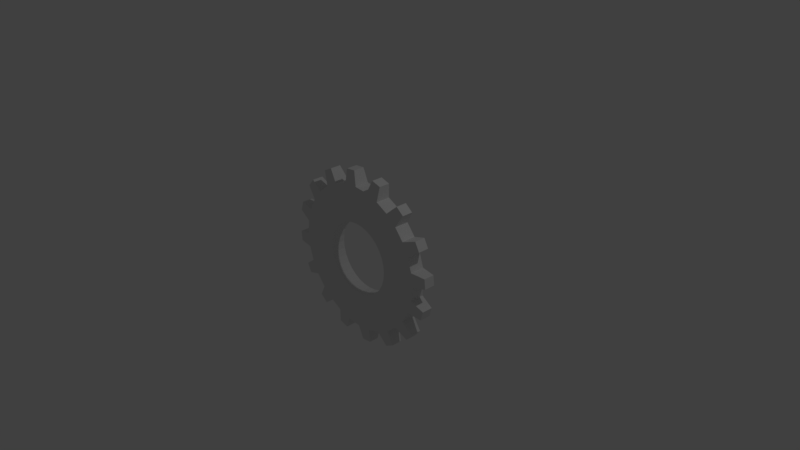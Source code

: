 # Source: Gear1.blend  (saved by Blender 2.79.0; exported with 4.5.12 LTS)
import bpy
from mathutils import Matrix  # noqa: F401  (used for matrix-valued properties, if any)

bpy.ops.wm.read_factory_settings(use_empty=True)
scene = bpy.context.scene
scene.name = 'Scene'

# ---- collections
col_collection_1 = bpy.data.collections.new('Collection 1'); scene.collection.children.link(col_collection_1)

# ---- world
world_world = bpy.data.worlds.new('World'); scene.world = world_world
world_world.color = (0.05088, 0.05088, 0.05088)
world_world.use_sun_shadow = False
world_world.sun_shadow_jitter_overblur = 0.0
world_world.cycles.sampling_method = 'MANUAL'

# ---- cameras
cam_camera = bpy.data.cameras.new('Camera')
cam_camera.clip_end = 100.0
cam_camera.lens = 35.0
cam_camera.sensor_width = 32.0
cam_camera.sensor_height = 18.0
cam_camera.ortho_scale = 7.314
cam_camera.dof.focus_distance = 0.0
cam_camera.dof.aperture_fstop = 128.0

# ---- lights
light_lamp = bpy.data.lights.new('Lamp', 'POINT')
light_lamp.transmission_factor = 0.0
light_lamp.cutoff_distance = 30.0
light_lamp.energy = 100.0
light_lamp.shadow_buffer_clip_start = 1.001
light_lamp.shadow_soft_size = 0.1
light_lamp.shadow_maximum_resolution = 0.006
light_lamp.use_absolute_resolution = True

# ---- meshes
me_circle_002 = bpy.data.meshes.new('Circle.002')
me_circle_002.from_pydata([(0.0, 1.0, 0.0), (0.1951, 0.9808, 0.0), (-5.937e-08, 0.5, 0.0), (0.09754, 0.4904, 0.0), (-0.04887, 1.196, 0.025), (-0.1854, 1.183, 0.025), (0.0, 1.0, 0.2), (0.1951, 0.9808, 0.2), (-5.937e-08, 0.5, 0.2), (0.09754, 0.4904, 0.2), (-0.04887, 1.196, 0.175), (-0.1854, 1.183, 0.175), (0.3827, 0.9239, 0.0), (0.5556, 0.8315, 0.0), (0.1913, 0.4619, 0.0), (0.2778, 0.4157, 0.0), (0.4126, 1.124, 0.025), (0.2813, 1.164, 0.025), (0.3827, 0.9239, 0.2), (0.5556, 0.8315, 0.2), (0.1913, 0.4619, 0.2), (0.2778, 0.4157, 0.2), (0.4126, 1.124, 0.175), (0.2813, 1.164, 0.175), (0.7071, 0.7071, 0.0), (0.3536, 0.3536, 0.0), (0.8113, 0.8804, 0.025), (0.7052, 0.9674, 0.025), (0.7071, 0.7071, 0.2), (0.3536, 0.3536, 0.2), (0.8113, 0.8804, 0.175), (0.7052, 0.9674, 0.175), (0.9239, 0.3827, 0.0), (0.8315, 0.5556, 0.0), (0.4619, 0.1913, 0.0), (0.4157, 0.2778, 0.0), (1.086, 0.5029, 0.025), (1.022, 0.6239, 0.025), (0.9239, 0.3827, 0.2), (0.8315, 0.5556, 0.2), (0.4619, 0.1913, 0.2), (0.4157, 0.2778, 0.2), (1.086, 0.5029, 0.175), (1.022, 0.6239, 0.175), (1.0, -1.49e-07, 0.0), (0.9808, 0.1951, 0.0), (0.5, -1.513e-08, 0.0), (0.4904, 0.09755, 0.0), (1.196, 0.04887, 0.025), (1.183, 0.1854, 0.025), (1.0, -1.49e-07, 0.2), (0.9808, 0.1951, 0.2), (0.5, -1.513e-08, 0.2), (0.4904, 0.09755, 0.2), (1.196, 0.04887, 0.175), (1.183, 0.1854, 0.175), (0.9239, -0.3827, 0.0), (0.9808, -0.1951, 0.0), (0.4619, -0.1913, 0.0), (0.4904, -0.09755, 0.0), (1.124, -0.4126, 0.025), (1.164, -0.2813, 0.025), (0.9239, -0.3827, 0.2), (0.9808, -0.1951, 0.2), (0.4619, -0.1913, 0.2), (0.4904, -0.09755, 0.2), (1.124, -0.4126, 0.175), (1.164, -0.2813, 0.175), (0.7071, -0.7071, 0.0), (0.8315, -0.5556, 0.0), (0.3536, -0.3536, 0.0), (0.4157, -0.2778, 0.0), (0.8804, -0.8113, 0.025), (0.9674, -0.7052, 0.025), (0.7071, -0.7071, 0.2), (0.8315, -0.5556, 0.2), (0.3536, -0.3536, 0.2), (0.4157, -0.2778, 0.2), (0.8804, -0.8113, 0.175), (0.9674, -0.7052, 0.175), (0.3827, -0.9239, 0.0), (0.5556, -0.8315, 0.0), (0.1913, -0.4619, 0.0), (0.2778, -0.4157, 0.0), (0.5029, -1.086, 0.025), (0.6239, -1.022, 0.025), (0.3827, -0.9239, 0.2), (0.5556, -0.8315, 0.2), (0.1913, -0.4619, 0.2), (0.2778, -0.4157, 0.2), (0.5029, -1.086, 0.175), (0.6239, -1.022, 0.175), (-3.576e-07, -1.0, 0.0), (0.1951, -0.9808, 0.0), (-1.194e-07, -0.5, 0.0), (0.09755, -0.4904, 0.0), (0.04887, -1.196, 0.025), (0.1854, -1.183, 0.025), (-3.576e-07, -1.0, 0.2), (0.1951, -0.9808, 0.2), (-1.194e-07, -0.5, 0.2), (0.09755, -0.4904, 0.2), (0.04887, -1.196, 0.175), (0.1854, -1.183, 0.175), (-0.3827, -0.9239, 0.0), (-0.1951, -0.9808, 0.0), (-0.1913, -0.4619, 0.0), (-0.09755, -0.4904, 0.0), (-0.4126, -1.124, 0.025), (-0.2813, -1.164, 0.025), (-0.3827, -0.9239, 0.2), (-0.1951, -0.9808, 0.2), (-0.1913, -0.4619, 0.2), (-0.09755, -0.4904, 0.2), (-0.4126, -1.124, 0.175), (-0.2813, -1.164, 0.175), (-0.7071, -0.7071, 0.0), (-0.5556, -0.8315, 0.0), (-0.8315, -0.5556, 0.0), (-0.3536, -0.3536, 0.0), (-0.2778, -0.4157, 0.0), (-0.4157, -0.2778, 0.0), (-0.8113, -0.8804, 0.025), (-0.7052, -0.9674, 0.025), (-0.7071, -0.7071, 0.2), (-0.5556, -0.8315, 0.2), (-0.8315, -0.5556, 0.2), (-0.3536, -0.3536, 0.2), (-0.2778, -0.4157, 0.2), (-0.4157, -0.2778, 0.2), (-0.8113, -0.8804, 0.175), (-0.7052, -0.9674, 0.175), (-0.9239, -0.3827, 0.0), (-0.9808, -0.1951, 0.0), (-0.4619, -0.1913, 0.0), (-0.4904, -0.09755, 0.0), (-1.086, -0.5029, 0.025), (-1.022, -0.6239, 0.025), (-0.9239, -0.3827, 0.2), (-0.9808, -0.1951, 0.2), (-0.4619, -0.1913, 0.2), (-0.4904, -0.09755, 0.2), (-1.086, -0.5029, 0.175), (-1.022, -0.6239, 0.175), (-1.0, 5.066e-07, 0.0), (-0.9808, 0.1951, 0.0), (-0.5, 1.939e-07, 0.0), (-0.4904, 0.09754, 0.0), (-1.196, -0.04887, 0.025), (-1.183, -0.1854, 0.025), (-1.0, 5.066e-07, 0.2), (-0.9808, 0.1951, 0.2), (-0.5, 1.939e-07, 0.2), (-0.4904, 0.09754, 0.2), (-1.196, -0.04887, 0.175), (-1.183, -0.1854, 0.175), (-0.9239, 0.3827, 0.0), (-0.8315, 0.5556, 0.0), (-0.4619, 0.1913, 0.0), (-0.4157, 0.2778, 0.0), (-1.124, 0.4126, 0.025), (-1.164, 0.2813, 0.025), (-0.9239, 0.3827, 0.2), (-0.8315, 0.5556, 0.2), (-0.4619, 0.1913, 0.2), (-0.4157, 0.2778, 0.2), (-1.124, 0.4126, 0.175), (-1.164, 0.2813, 0.175), (-0.7071, 0.7071, 0.0), (-0.5556, 0.8315, 0.0), (-0.3536, 0.3536, 0.0), (-0.2778, 0.4157, 0.0), (-0.8804, 0.8113, 0.025), (-0.9674, 0.7052, 0.025), (-0.7071, 0.7071, 0.2), (-0.5556, 0.8315, 0.2), (-0.3536, 0.3536, 0.2), (-0.2778, 0.4157, 0.2), (-0.8804, 0.8113, 0.175), (-0.9674, 0.7052, 0.175), (-0.3827, 0.9239, 0.0), (-0.1951, 0.9808, 0.0), (-0.1913, 0.4619, 0.0), (-0.09755, 0.4904, 0.0), (-0.5029, 1.086, 0.025), (-0.6239, 1.022, 0.025), (-0.3827, 0.9239, 0.2), (-0.1951, 0.9808, 0.2), (-0.1913, 0.4619, 0.2), (-0.09755, 0.4904, 0.2), (-0.5029, 1.086, 0.175), (-0.6239, 1.022, 0.175)], [], [(181, 0, 2, 183), (7, 6, 8, 9), (0, 181, 5, 4), (3, 9, 8, 2), (2, 8, 189, 183), (6, 10, 11, 187), (4, 10, 6, 0), (1, 3, 2, 0), (181, 187, 11, 5), (4, 5, 11, 10), (6, 187, 189, 8), (1, 0, 6, 7), (1, 12, 14, 3), (19, 18, 20, 21), (12, 1, 17, 16), (15, 21, 20, 14), (14, 20, 9, 3), (18, 22, 23, 7), (16, 22, 18, 12), (13, 15, 14, 12), (1, 7, 23, 17), (16, 17, 23, 22), (18, 7, 9, 20), (13, 12, 18, 19), (13, 24, 25, 15), (39, 28, 29, 41), (24, 13, 27, 26), (35, 41, 29, 25), (25, 29, 21, 15), (28, 30, 31, 19), (26, 30, 28, 24), (33, 35, 25, 24), (13, 19, 31, 27), (26, 27, 31, 30), (28, 19, 21, 29), (33, 24, 28, 39), (33, 32, 34, 35), (51, 38, 40, 53), (32, 33, 37, 36), (47, 53, 40, 34), (34, 40, 41, 35), (38, 42, 43, 39), (36, 42, 38, 32), (45, 47, 34, 32), (33, 39, 43, 37), (36, 37, 43, 42), (38, 39, 41, 40), (45, 32, 38, 51), (45, 44, 46, 47), (63, 50, 52, 65), (44, 45, 49, 48), (59, 65, 52, 46), (46, 52, 53, 47), (50, 54, 55, 51), (48, 54, 50, 44), (57, 59, 46, 44), (45, 51, 55, 49), (48, 49, 55, 54), (50, 51, 53, 52), (57, 44, 50, 63), (57, 56, 58, 59), (75, 62, 64, 77), (56, 57, 61, 60), (71, 77, 64, 58), (58, 64, 65, 59), (62, 66, 67, 63), (60, 66, 62, 56), (69, 71, 58, 56), (57, 63, 67, 61), (60, 61, 67, 66), (62, 63, 65, 64), (69, 56, 62, 75), (69, 68, 70, 71), (87, 74, 76, 89), (68, 69, 73, 72), (83, 89, 76, 70), (70, 76, 77, 71), (74, 78, 79, 75), (72, 78, 74, 68), (81, 83, 70, 68), (69, 75, 79, 73), (72, 73, 79, 78), (74, 75, 77, 76), (81, 68, 74, 87), (81, 80, 82, 83), (99, 86, 88, 101), (80, 81, 85, 84), (95, 101, 88, 82), (82, 88, 89, 83), (86, 90, 91, 87), (84, 90, 86, 80), (93, 95, 82, 80), (81, 87, 91, 85), (84, 85, 91, 90), (86, 87, 89, 88), (93, 80, 86, 99), (93, 92, 94, 95), (111, 98, 100, 113), (92, 93, 97, 96), (107, 113, 100, 94), (94, 100, 101, 95), (98, 102, 103, 99), (96, 102, 98, 92), (105, 107, 94, 92), (93, 99, 103, 97), (96, 97, 103, 102), (98, 99, 101, 100), (105, 92, 98, 111), (105, 104, 106, 107), (125, 110, 112, 128), (104, 105, 109, 108), (120, 128, 112, 106), (106, 112, 113, 107), (110, 114, 115, 111), (108, 114, 110, 104), (117, 120, 106, 104), (105, 111, 115, 109), (108, 109, 115, 114), (110, 111, 113, 112), (117, 104, 110, 125), (117, 116, 119, 120), (126, 124, 127, 129), (116, 117, 123, 122), (121, 129, 127, 119), (119, 127, 128, 120), (124, 130, 131, 125), (122, 130, 124, 116), (118, 121, 119, 116), (117, 125, 131, 123), (122, 123, 131, 130), (124, 125, 128, 127), (118, 116, 124, 126), (118, 132, 134, 121), (139, 138, 140, 141), (132, 118, 137, 136), (135, 141, 140, 134), (134, 140, 129, 121), (138, 142, 143, 126), (136, 142, 138, 132), (133, 135, 134, 132), (118, 126, 143, 137), (136, 137, 143, 142), (138, 126, 129, 140), (133, 132, 138, 139), (133, 144, 146, 135), (151, 150, 152, 153), (144, 133, 149, 148), (147, 153, 152, 146), (146, 152, 141, 135), (150, 154, 155, 139), (148, 154, 150, 144), (145, 147, 146, 144), (133, 139, 155, 149), (148, 149, 155, 154), (150, 139, 141, 152), (145, 144, 150, 151), (145, 156, 158, 147), (163, 162, 164, 165), (156, 145, 161, 160), (159, 165, 164, 158), (158, 164, 153, 147), (162, 166, 167, 151), (160, 166, 162, 156), (157, 159, 158, 156), (145, 151, 167, 161), (160, 161, 167, 166), (162, 151, 153, 164), (157, 156, 162, 163), (157, 168, 170, 159), (175, 174, 176, 177), (168, 157, 173, 172), (171, 177, 176, 170), (170, 176, 165, 159), (174, 178, 179, 163), (172, 178, 174, 168), (169, 171, 170, 168), (157, 163, 179, 173), (172, 173, 179, 178), (174, 163, 165, 176), (169, 168, 174, 175), (169, 180, 182, 171), (187, 186, 188, 189), (180, 169, 185, 184), (183, 189, 188, 182), (182, 188, 177, 171), (186, 190, 191, 175), (184, 190, 186, 180), (181, 183, 182, 180), (169, 175, 191, 185), (184, 185, 191, 190), (186, 175, 177, 188), (181, 180, 186, 187)])
_uv = me_circle_002.uv_layers.new(name='UVMap')
_uv.uv.foreach_set('vector', [0.0, 0.238, 0.2128, 0.2169, 0.2127, 0.7669, 0.1063, 0.7775, 0.4255, 0.238, 0.6383, 0.2169, 0.6384, 0.7669, 0.532, 0.7775, 0.2128, 0.2169, 0.0, 0.238, 0.01046, 0.01479, 0.1594, 0.0, 0.4362, 0.9976, 0.4362, 0.7775, 0.5426, 0.7775, 0.5426, 0.9976, 0.5426, 0.9976, 0.5426, 0.7775, 0.649, 0.7775, 0.649, 0.9976, 0.6383, 0.2169, 0.6917, 0.0, 0.8406, 0.01479, 0.8511, 0.238, 0.2454, 0.7775, 0.409, 0.7775, 0.4362, 1.0, 0.2181, 1.0, 0.4255, 0.238, 0.3191, 0.7775, 0.2127, 0.7669, 0.2128, 0.2169, 0.2181, 1.0, 0.0, 1.0, 0.02727, 0.7775, 0.1909, 0.7775, 1.0, 0.1651, 0.8511, 0.1651, 0.8511, 1.312e-07, 1.0, 0.0, 0.6383, 0.2169, 0.8511, 0.238, 0.7448, 0.7775, 0.6384, 0.7669, 0.8618, 0.9976, 0.649, 0.9976, 0.649, 0.7775, 0.8618, 0.7775, 0.0, 0.238, 0.2128, 0.2169, 0.2127, 0.7669, 0.1063, 0.7775, 0.4255, 0.238, 0.6383, 0.2169, 0.6384, 0.7669, 0.532, 0.7775, 0.2128, 0.2169, 0.0, 0.238, 0.01046, 0.01479, 0.1594, 0.0, 0.4362, 0.9976, 0.4362, 0.7775, 0.5426, 0.7775, 0.5426, 0.9976, 0.5426, 0.9976, 0.5426, 0.7775, 0.649, 0.7775, 0.649, 0.9976, 0.6383, 0.2169, 0.6917, 0.0, 0.8406, 0.01479, 0.8511, 0.238, 0.2454, 0.7775, 0.409, 0.7775, 0.4362, 1.0, 0.2181, 1.0, 0.4255, 0.238, 0.3191, 0.7775, 0.2127, 0.7669, 0.2128, 0.2169, 0.2181, 1.0, 0.0, 1.0, 0.02727, 0.7775, 0.1909, 0.7775, 1.0, 0.1651, 0.8511, 0.1651, 0.8511, 1.312e-07, 1.0, 0.0, 0.6383, 0.2169, 0.8511, 0.238, 0.7448, 0.7775, 0.6384, 0.7669, 0.8618, 0.9976, 0.649, 0.9976, 0.649, 0.7775, 0.8618, 0.7775, 0.0, 0.238, 0.2128, 0.2169, 0.2127, 0.7669, 0.1063, 0.7775, 0.4255, 0.238, 0.6383, 0.2169, 0.6384, 0.7669, 0.532, 0.7775, 0.2128, 0.2169, 0.0, 0.238, 0.01046, 0.01479, 0.1594, 0.0, 0.4362, 0.9976, 0.4362, 0.7775, 0.5426, 0.7775, 0.5426, 0.9976, 0.5426, 0.9976, 0.5426, 0.7775, 0.649, 0.7775, 0.649, 0.9976, 0.6383, 0.2169, 0.6917, 0.0, 0.8406, 0.01479, 0.8511, 0.238, 0.2454, 0.7775, 0.409, 0.7775, 0.4362, 1.0, 0.2181, 1.0, 0.4255, 0.238, 0.3191, 0.7775, 0.2127, 0.7669, 0.2128, 0.2169, 0.2181, 1.0, 0.0, 1.0, 0.02727, 0.7775, 0.1909, 0.7775, 1.0, 0.1651, 0.8511, 0.1651, 0.8511, 1.312e-07, 1.0, 0.0, 0.6383, 0.2169, 0.8511, 0.238, 0.7448, 0.7775, 0.6384, 0.7669, 0.8618, 0.9976, 0.649, 0.9976, 0.649, 0.7775, 0.8618, 0.7775, 0.0, 0.238, 0.2128, 0.2169, 0.2127, 0.7669, 0.1063, 0.7775, 0.4255, 0.238, 0.6383, 0.2169, 0.6384, 0.7669, 0.532, 0.7775, 0.2128, 0.2169, 0.0, 0.238, 0.01046, 0.01479, 0.1594, 0.0, 0.4362, 0.9976, 0.4362, 0.7775, 0.5426, 0.7775, 0.5426, 0.9976, 0.5426, 0.9976, 0.5426, 0.7775, 0.649, 0.7775, 0.649, 0.9976, 0.6383, 0.2169, 0.6917, 0.0, 0.8406, 0.01479, 0.8511, 0.238, 0.2454, 0.7775, 0.409, 0.7775, 0.4362, 1.0, 0.2181, 1.0, 0.4255, 0.238, 0.3191, 0.7775, 0.2127, 0.7669, 0.2128, 0.2169, 0.2181, 1.0, 0.0, 1.0, 0.02727, 0.7775, 0.1909, 0.7775, 1.0, 0.1651, 0.8511, 0.1651, 0.8511, 1.312e-07, 1.0, 0.0, 0.6383, 0.2169, 0.8511, 0.238, 0.7448, 0.7775, 0.6384, 0.7669, 0.8618, 0.9976, 0.649, 0.9976, 0.649, 0.7775, 0.8618, 0.7775, 0.0, 0.238, 0.2128, 0.2169, 0.2127, 0.7669, 0.1063, 0.7775, 0.4255, 0.238, 0.6383, 0.2169, 0.6384, 0.7669, 0.532, 0.7775, 0.2128, 0.2169, 0.0, 0.238, 0.01046, 0.01479, 0.1594, 0.0, 0.4362, 0.9976, 0.4362, 0.7775, 0.5426, 0.7775, 0.5426, 0.9976, 0.5426, 0.9976, 0.5426, 0.7775, 0.649, 0.7775, 0.649, 0.9976, 0.6383, 0.2169, 0.6917, 0.0, 0.8406, 0.01479, 0.8511, 0.238, 0.2454, 0.7775, 0.409, 0.7775, 0.4362, 1.0, 0.2181, 1.0, 0.4255, 0.238, 0.3191, 0.7775, 0.2127, 0.7669, 0.2128, 0.2169, 0.2181, 1.0, 0.0, 1.0, 0.02727, 0.7775, 0.1909, 0.7775, 1.0, 0.1651, 0.8511, 0.1651, 0.8511, 1.312e-07, 1.0, 0.0, 0.6383, 0.2169, 0.8511, 0.238, 0.7448, 0.7775, 0.6384, 0.7669, 0.8618, 0.9976, 0.649, 0.9976, 0.649, 0.7775, 0.8618, 0.7775, 0.0, 0.238, 0.2128, 0.2169, 0.2127, 0.7669, 0.1063, 0.7775, 0.4255, 0.238, 0.6383, 0.2169, 0.6384, 0.7669, 0.532, 0.7775, 0.2128, 0.2169, 0.0, 0.238, 0.01046, 0.01479, 0.1594, 0.0, 0.4362, 0.9976, 0.4362, 0.7775, 0.5426, 0.7775, 0.5426, 0.9976, 0.5426, 0.9976, 0.5426, 0.7775, 0.649, 0.7775, 0.649, 0.9976, 0.6383, 0.2169, 0.6917, 0.0, 0.8406, 0.01479, 0.8511, 0.238, 0.2454, 0.7775, 0.409, 0.7775, 0.4362, 1.0, 0.2181, 1.0, 0.4255, 0.238, 0.3191, 0.7775, 0.2127, 0.7669, 0.2128, 0.2169, 0.2181, 1.0, 0.0, 1.0, 0.02727, 0.7775, 0.1909, 0.7775, 1.0, 0.1651, 0.8511, 0.1651, 0.8511, 1.312e-07, 1.0, 0.0, 0.6383, 0.2169, 0.8511, 0.238, 0.7448, 0.7775, 0.6384, 0.7669, 0.8618, 0.9976, 0.649, 0.9976, 0.649, 0.7775, 0.8618, 0.7775, 0.0, 0.238, 0.2128, 0.2169, 0.2127, 0.7669, 0.1063, 0.7775, 0.4255, 0.238, 0.6383, 0.2169, 0.6384, 0.7669, 0.532, 0.7775, 0.2128, 0.2169, 0.0, 0.238, 0.01046, 0.01479, 0.1594, 0.0, 0.4362, 0.9976, 0.4362, 0.7775, 0.5426, 0.7775, 0.5426, 0.9976, 0.5426, 0.9976, 0.5426, 0.7775, 0.649, 0.7775, 0.649, 0.9976, 0.6383, 0.2169, 0.6917, 0.0, 0.8406, 0.01479, 0.8511, 0.238, 0.2454, 0.7775, 0.409, 0.7775, 0.4362, 1.0, 0.2181, 1.0, 0.4255, 0.238, 0.3191, 0.7775, 0.2127, 0.7669, 0.2128, 0.2169, 0.2181, 1.0, 0.0, 1.0, 0.02727, 0.7775, 0.1909, 0.7775, 1.0, 0.1651, 0.8511, 0.1651, 0.8511, 1.312e-07, 1.0, 0.0, 0.6383, 0.2169, 0.8511, 0.238, 0.7448, 0.7775, 0.6384, 0.7669, 0.8618, 0.9976, 0.649, 0.9976, 0.649, 0.7775, 0.8618, 0.7775, 0.0, 0.238, 0.2128, 0.2169, 0.2127, 0.7669, 0.1063, 0.7775, 0.4255, 0.238, 0.6383, 0.2169, 0.6384, 0.7669, 0.532, 0.7775, 0.2128, 0.2169, 0.0, 0.238, 0.01046, 0.01479, 0.1594, 0.0, 0.4362, 0.9976, 0.4362, 0.7775, 0.5426, 0.7775, 0.5426, 0.9976, 0.5426, 0.9976, 0.5426, 0.7775, 0.649, 0.7775, 0.649, 0.9976, 0.6383, 0.2169, 0.6917, 0.0, 0.8406, 0.01479, 0.8511, 0.238, 0.2454, 0.7775, 0.409, 0.7775, 0.4362, 1.0, 0.2181, 1.0, 0.4255, 0.238, 0.3191, 0.7775, 0.2127, 0.7669, 0.2128, 0.2169, 0.2181, 1.0, 0.0, 1.0, 0.02727, 0.7775, 0.1909, 0.7775, 1.0, 0.1651, 0.8511, 0.1651, 0.8511, 1.312e-07, 1.0, 0.0, 0.6383, 0.2169, 0.8511, 0.238, 0.7448, 0.7775, 0.6384, 0.7669, 0.8618, 0.9976, 0.649, 0.9976, 0.649, 0.7775, 0.8618, 0.7775, 0.0, 0.238, 0.2128, 0.2169, 0.2127, 0.7669, 0.1063, 0.7775, 0.4255, 0.238, 0.6383, 0.2169, 0.6384, 0.7669, 0.532, 0.7775, 0.2128, 0.2169, 0.0, 0.238, 0.01046, 0.01479, 0.1594, 0.0, 0.4362, 0.9976, 0.4362, 0.7775, 0.5426, 0.7775, 0.5426, 0.9976, 0.5426, 0.9976, 0.5426, 0.7775, 0.649, 0.7775, 0.649, 0.9976, 0.6383, 0.2169, 0.6917, 0.0, 0.8406, 0.01479, 0.8511, 0.238, 0.2454, 0.7775, 0.409, 0.7775, 0.4362, 1.0, 0.2181, 1.0, 0.4255, 0.238, 0.3191, 0.7775, 0.2127, 0.7669, 0.2128, 0.2169, 0.2181, 1.0, 0.0, 1.0, 0.02727, 0.7775, 0.1909, 0.7775, 1.0, 0.1651, 0.8511, 0.1651, 0.8511, 1.312e-07, 1.0, 0.0, 0.6383, 0.2169, 0.8511, 0.238, 0.7448, 0.7775, 0.6384, 0.7669, 0.8618, 0.9976, 0.649, 0.9976, 0.649, 0.7775, 0.8618, 0.7775, 0.0, 0.238, 0.2128, 0.2169, 0.2127, 0.7669, 0.1063, 0.7775, 0.4255, 0.238, 0.6383, 0.2169, 0.6384, 0.7669, 0.532, 0.7775, 0.2128, 0.2169, 0.0, 0.238, 0.01046, 0.01479, 0.1594, 0.0, 0.4362, 0.9976, 0.4362, 0.7775, 0.5426, 0.7775, 0.5426, 0.9976, 0.5426, 0.9976, 0.5426, 0.7775, 0.649, 0.7775, 0.649, 0.9976, 0.6383, 0.2169, 0.6917, 0.0, 0.8406, 0.01479, 0.8511, 0.238, 0.2454, 0.7775, 0.409, 0.7775, 0.4362, 1.0, 0.2181, 1.0, 0.4255, 0.238, 0.3191, 0.7775, 0.2127, 0.7669, 0.2128, 0.2169, 0.2181, 1.0, 0.0, 1.0, 0.02727, 0.7775, 0.1909, 0.7775, 1.0, 0.1651, 0.8511, 0.1651, 0.8511, 1.312e-07, 1.0, 0.0, 0.6383, 0.2169, 0.8511, 0.238, 0.7448, 0.7775, 0.6384, 0.7669, 0.8618, 0.9976, 0.649, 0.9976, 0.649, 0.7775, 0.8618, 0.7775, 0.0, 0.238, 0.2128, 0.2169, 0.2127, 0.7669, 0.1063, 0.7775, 0.4255, 0.238, 0.6383, 0.2169, 0.6384, 0.7669, 0.532, 0.7775, 0.2128, 0.2169, 0.0, 0.238, 0.01046, 0.01479, 0.1594, 0.0, 0.4362, 0.9976, 0.4362, 0.7775, 0.5426, 0.7775, 0.5426, 0.9976, 0.5426, 0.9976, 0.5426, 0.7775, 0.649, 0.7775, 0.649, 0.9976, 0.6383, 0.2169, 0.6917, 0.0, 0.8406, 0.01479, 0.8511, 0.238, 0.2454, 0.7775, 0.409, 0.7775, 0.4362, 1.0, 0.2181, 1.0, 0.4255, 0.238, 0.3191, 0.7775, 0.2127, 0.7669, 0.2128, 0.2169, 0.2181, 1.0, 0.0, 1.0, 0.02727, 0.7775, 0.1909, 0.7775, 1.0, 0.1651, 0.8511, 0.1651, 0.8511, 1.312e-07, 1.0, 0.0, 0.6383, 0.2169, 0.8511, 0.238, 0.7448, 0.7775, 0.6384, 0.7669, 0.8618, 0.9976, 0.649, 0.9976, 0.649, 0.7775, 0.8618, 0.7775, 0.0, 0.238, 0.2128, 0.2169, 0.2127, 0.7669, 0.1063, 0.7775, 0.4255, 0.238, 0.6383, 0.2169, 0.6384, 0.7669, 0.532, 0.7775, 0.2128, 0.2169, 0.0, 0.238, 0.01046, 0.01479, 0.1594, 0.0, 0.4362, 0.9976, 0.4362, 0.7775, 0.5426, 0.7775, 0.5426, 0.9976, 0.5426, 0.9976, 0.5426, 0.7775, 0.649, 0.7775, 0.649, 0.9976, 0.6383, 0.2169, 0.6917, 0.0, 0.8406, 0.01479, 0.8511, 0.238, 0.2454, 0.7775, 0.409, 0.7775, 0.4362, 1.0, 0.2181, 1.0, 0.4255, 0.238, 0.3191, 0.7775, 0.2127, 0.7669, 0.2128, 0.2169, 0.2181, 1.0, 0.0, 1.0, 0.02727, 0.7775, 0.1909, 0.7775, 1.0, 0.1651, 0.8511, 0.1651, 0.8511, 1.312e-07, 1.0, 0.0, 0.6383, 0.2169, 0.8511, 0.238, 0.7448, 0.7775, 0.6384, 0.7669, 0.8618, 0.9976, 0.649, 0.9976, 0.649, 0.7775, 0.8618, 0.7775, 0.0, 0.238, 0.2128, 0.2169, 0.2127, 0.7669, 0.1063, 0.7775, 0.4255, 0.238, 0.6383, 0.2169, 0.6384, 0.7669, 0.532, 0.7775, 0.2128, 0.2169, 0.0, 0.238, 0.01046, 0.01479, 0.1594, 0.0, 0.4362, 0.9976, 0.4362, 0.7775, 0.5426, 0.7775, 0.5426, 0.9976, 0.5426, 0.9976, 0.5426, 0.7775, 0.649, 0.7775, 0.649, 0.9976, 0.6383, 0.2169, 0.6917, 0.0, 0.8406, 0.01479, 0.8511, 0.238, 0.2454, 0.7775, 0.409, 0.7775, 0.4362, 1.0, 0.2181, 1.0, 0.4255, 0.238, 0.3191, 0.7775, 0.2127, 0.7669, 0.2128, 0.2169, 0.2181, 1.0, 0.0, 1.0, 0.02727, 0.7775, 0.1909, 0.7775, 1.0, 0.1651, 0.8511, 0.1651, 0.8511, 1.312e-07, 1.0, 0.0, 0.6383, 0.2169, 0.8511, 0.238, 0.7448, 0.7775, 0.6384, 0.7669, 0.8618, 0.9976, 0.649, 0.9976, 0.649, 0.7775, 0.8618, 0.7775, 0.0, 0.238, 0.2128, 0.2169, 0.2127, 0.7669, 0.1063, 0.7775, 0.4255, 0.238, 0.6383, 0.2169, 0.6384, 0.7669, 0.532, 0.7775, 0.2128, 0.2169, 0.0, 0.238, 0.01046, 0.01479, 0.1594, 0.0, 0.4362, 0.9976, 0.4362, 0.7775, 0.5426, 0.7775, 0.5426, 0.9976, 0.5426, 0.9976, 0.5426, 0.7775, 0.649, 0.7775, 0.649, 0.9976, 0.6383, 0.2169, 0.6917, 0.0, 0.8406, 0.01479, 0.8511, 0.238, 0.2454, 0.7775, 0.409, 0.7775, 0.4362, 1.0, 0.2181, 1.0, 0.4255, 0.238, 0.3191, 0.7775, 0.2127, 0.7669, 0.2128, 0.2169, 0.2181, 1.0, 0.0, 1.0, 0.02727, 0.7775, 0.1909, 0.7775, 1.0, 0.1651, 0.8511, 0.1651, 0.8511, 1.312e-07, 1.0, 0.0, 0.6383, 0.2169, 0.8511, 0.238, 0.7448, 0.7775, 0.6384, 0.7669, 0.8618, 0.9976, 0.649, 0.9976, 0.649, 0.7775, 0.8618, 0.7775, 0.0, 0.238, 0.2128, 0.2169, 0.2127, 0.7669, 0.1063, 0.7775, 0.4255, 0.238, 0.6383, 0.2169, 0.6384, 0.7669, 0.532, 0.7775, 0.2128, 0.2169, 0.0, 0.238, 0.01046, 0.01479, 0.1594, 0.0, 0.4362, 0.9976, 0.4362, 0.7775, 0.5426, 0.7775, 0.5426, 0.9976, 0.5426, 0.9976, 0.5426, 0.7775, 0.649, 0.7775, 0.649, 0.9976, 0.6383, 0.2169, 0.6917, 0.0, 0.8406, 0.01479, 0.8511, 0.238, 0.2454, 0.7775, 0.409, 0.7775, 0.4362, 1.0, 0.2181, 1.0, 0.4255, 0.238, 0.3191, 0.7775, 0.2127, 0.7669, 0.2128, 0.2169, 0.2181, 1.0, 0.0, 1.0, 0.02727, 0.7775, 0.1909, 0.7775, 1.0, 0.1651, 0.8511, 0.1651, 0.8511, 1.312e-07, 1.0, 0.0, 0.6383, 0.2169, 0.8511, 0.238, 0.7448, 0.7775, 0.6384, 0.7669, 0.8618, 0.9976, 0.649, 0.9976, 0.649, 0.7775, 0.8618, 0.7775, 0.0, 0.238, 0.2128, 0.2169, 0.2127, 0.7669, 0.1063, 0.7775, 0.4255, 0.238, 0.6383, 0.2169, 0.6384, 0.7669, 0.532, 0.7775, 0.2128, 0.2169, 0.0, 0.238, 0.01046, 0.01479, 0.1594, 0.0, 0.4362, 0.9976, 0.4362, 0.7775, 0.5426, 0.7775, 0.5426, 0.9976, 0.5426, 0.9976, 0.5426, 0.7775, 0.649, 0.7775, 0.649, 0.9976, 0.6383, 0.2169, 0.6917, 0.0, 0.8406, 0.01479, 0.8511, 0.238, 0.2454, 0.7775, 0.409, 0.7775, 0.4362, 1.0, 0.2181, 1.0, 0.4255, 0.238, 0.3191, 0.7775, 0.2127, 0.7669, 0.2128, 0.2169, 0.2181, 1.0, 0.0, 1.0, 0.02727, 0.7775, 0.1909, 0.7775, 1.0, 0.1651, 0.8511, 0.1651, 0.8511, 1.312e-07, 1.0, 0.0, 0.6383, 0.2169, 0.8511, 0.238, 0.7448, 0.7775, 0.6384, 0.7669, 0.8618, 0.9976, 0.649, 0.9976, 0.649, 0.7775, 0.8618, 0.7775])
me_circle_002.use_remesh_preserve_volume = False
me_circle_002.use_remesh_preserve_attributes = False
me_circle_002.use_mirror_vertex_groups = False
me_circle_002.update()

# ---- objects
ob_lamp = bpy.data.objects.new('Lamp', light_lamp)
ob_camera = bpy.data.objects.new('Camera', cam_camera)
ob_circle = bpy.data.objects.new('Circle', me_circle_002)

# ---- transforms, parenting, visibility, modifiers, constraints
ob_lamp.location = (4.076, 1.005, 5.904)
ob_lamp.rotation_euler = (0.6503, 0.05522, 1.866)
ob_lamp.lock_rotations_4d = False
ob_lamp.empty_display_type = 'ARROWS'
ob_lamp.color = (0.0, 0.0, 0.0, 0.0)
ob_lamp.lineart.crease_threshold = 0.0
ob_camera.location = (7.481, -6.508, 5.344)
ob_camera.rotation_euler = (1.109, 0.0, 0.8149)
ob_camera.lock_rotations_4d = False
ob_camera.empty_display_type = 'ARROWS'
ob_camera.color = (0.0, 0.0, 0.0, 0.0)
ob_camera.display_type = 'WIRE'
ob_camera.lineart.crease_threshold = 0.0
ob_circle.location = (0.0, 0.0, 0.0)
ob_circle.rotation_euler = (1.571, -0.0, 0.0)
ob_circle.lineart.crease_threshold = 0.0

# ---- collection membership
col_collection_1.objects.link(ob_lamp)
col_collection_1.objects.link(ob_camera)
col_collection_1.objects.link(ob_circle)

# ---- scene / render settings (as saved in the file)
scene.camera = ob_camera
scene.frame_start = 1; scene.frame_end = 250; scene.frame_set(1)
scene.render.engine = 'BLENDER_EEVEE_NEXT'
scene.render.resolution_percentage = 50
scene.render.dither_intensity = 0.0
scene.cycles.use_denoising = False
scene.cycles.samples = 128
scene.cycles.sampling_pattern = 'TABULATED_SOBOL'
scene.cycles.use_adaptive_sampling = False
scene.cycles.use_light_tree = False
scene.cycles.blur_glossy = 0.0
scene.cycles.sample_clamp_indirect = 0.0
scene.view_settings.view_transform = 'Standard'
bpy.context.view_layer.update()
